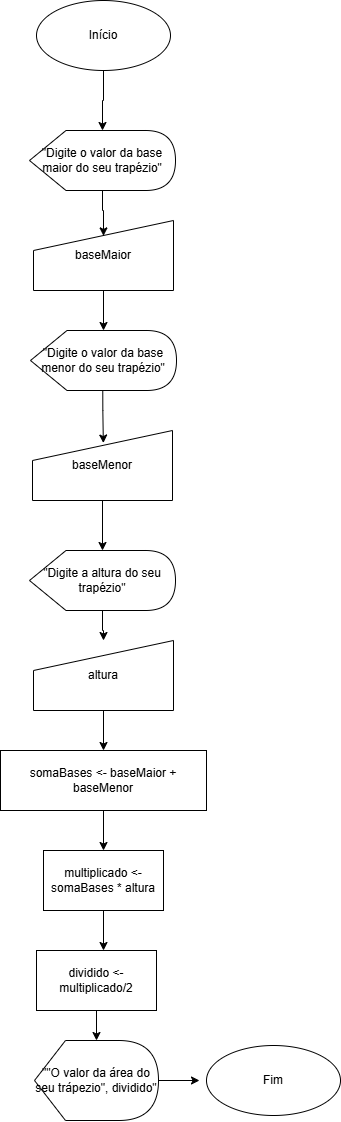

The diagram above was exported from draw.io. Its source (the exported page's mxGraphModel, read from the mxfile embedded in the PNG):
<mxGraphModel dx="645" dy="376" grid="1" gridSize="10" guides="1" tooltips="1" connect="1" arrows="1" fold="1" page="1" pageScale="1" pageWidth="827" pageHeight="1169" background="none" math="0" shadow="0">
  <root>
    <mxCell id="0" />
    <mxCell id="1" parent="0" />
    <mxCell id="SVEC0cEQWNpXCG-jv7lw-3" edge="1" parent="1" source="SVEC0cEQWNpXCG-jv7lw-1" style="edgeStyle=orthogonalEdgeStyle;rounded=0;orthogonalLoop=1;jettySize=auto;html=1;" target="SVEC0cEQWNpXCG-jv7lw-2" value="">
      <mxGeometry relative="1" as="geometry" />
    </mxCell>
    <mxCell id="SVEC0cEQWNpXCG-jv7lw-1" parent="1" style="ellipse;whiteSpace=wrap;html=1;" value="Início" vertex="1">
      <mxGeometry height="70" width="134" x="347" y="30" as="geometry" />
    </mxCell>
    <mxCell id="SVEC0cEQWNpXCG-jv7lw-5" edge="1" parent="1" source="SVEC0cEQWNpXCG-jv7lw-2" style="edgeStyle=orthogonalEdgeStyle;rounded=0;orthogonalLoop=1;jettySize=auto;html=1;entryX=0.5;entryY=0.22;entryDx=0;entryDy=0;entryPerimeter=0;" target="SVEC0cEQWNpXCG-jv7lw-4" value="">
      <mxGeometry relative="1" as="geometry" />
    </mxCell>
    <mxCell id="SVEC0cEQWNpXCG-jv7lw-2" parent="1" style="shape=display;whiteSpace=wrap;html=1;" value="&quot;Digite o valor da base maior do seu trapézio&quot;" vertex="1">
      <mxGeometry height="60" width="146" x="340" y="160" as="geometry" />
    </mxCell>
    <mxCell id="SVEC0cEQWNpXCG-jv7lw-7" edge="1" parent="1" source="SVEC0cEQWNpXCG-jv7lw-4" style="edgeStyle=orthogonalEdgeStyle;rounded=0;orthogonalLoop=1;jettySize=auto;html=1;" value="">
      <mxGeometry relative="1" as="geometry">
        <mxPoint x="414" y="360" as="targetPoint" />
      </mxGeometry>
    </mxCell>
    <mxCell id="SVEC0cEQWNpXCG-jv7lw-4" parent="1" style="shape=manualInput;whiteSpace=wrap;html=1;" value="baseMaior" vertex="1">
      <mxGeometry height="70" width="140" x="344" y="250" as="geometry" />
    </mxCell>
    <mxCell id="SVEC0cEQWNpXCG-jv7lw-9" edge="1" parent="1" source="84BfMPI3yv1--kj7pZaZ-1" style="edgeStyle=orthogonalEdgeStyle;rounded=0;orthogonalLoop=1;jettySize=auto;html=1;entryX=0.506;entryY=0.179;entryDx=0;entryDy=0;entryPerimeter=0;exitX=0.495;exitY=0.988;exitDx=0;exitDy=0;exitPerimeter=0;" target="SVEC0cEQWNpXCG-jv7lw-8" value="">
      <mxGeometry relative="1" as="geometry">
        <mxPoint x="414.03999999999996" y="430" as="sourcePoint" />
      </mxGeometry>
    </mxCell>
    <mxCell id="84BfMPI3yv1--kj7pZaZ-3" edge="1" parent="1" source="SVEC0cEQWNpXCG-jv7lw-8" style="edgeStyle=orthogonalEdgeStyle;rounded=0;orthogonalLoop=1;jettySize=auto;html=1;" target="84BfMPI3yv1--kj7pZaZ-2" value="">
      <mxGeometry relative="1" as="geometry" />
    </mxCell>
    <mxCell id="SVEC0cEQWNpXCG-jv7lw-8" parent="1" style="shape=manualInput;whiteSpace=wrap;html=1;" value="baseMenor" vertex="1">
      <mxGeometry height="70" width="140" x="343" y="460" as="geometry" />
    </mxCell>
    <mxCell id="SVEC0cEQWNpXCG-jv7lw-15" parent="1" style="ellipse;whiteSpace=wrap;html=1;" value="Fim" vertex="1">
      <mxGeometry height="70" width="134" x="517" y="1075" as="geometry" />
    </mxCell>
    <mxCell id="84BfMPI3yv1--kj7pZaZ-1" parent="1" style="shape=display;whiteSpace=wrap;html=1;" value="&quot;Digite o valor da base menor do seu trapézio&quot;" vertex="1">
      <mxGeometry height="60" width="146" x="341" y="360" as="geometry" />
    </mxCell>
    <mxCell id="84BfMPI3yv1--kj7pZaZ-5" edge="1" parent="1" source="84BfMPI3yv1--kj7pZaZ-2" style="edgeStyle=orthogonalEdgeStyle;rounded=0;orthogonalLoop=1;jettySize=auto;html=1;" target="84BfMPI3yv1--kj7pZaZ-4" value="">
      <mxGeometry relative="1" as="geometry" />
    </mxCell>
    <mxCell id="84BfMPI3yv1--kj7pZaZ-2" parent="1" style="shape=display;whiteSpace=wrap;html=1;" value="&quot;Digite a altura do seu trapézio&quot;" vertex="1">
      <mxGeometry height="60" width="146" x="340" y="580" as="geometry" />
    </mxCell>
    <mxCell id="84BfMPI3yv1--kj7pZaZ-7" edge="1" parent="1" source="84BfMPI3yv1--kj7pZaZ-4" style="edgeStyle=orthogonalEdgeStyle;rounded=0;orthogonalLoop=1;jettySize=auto;html=1;" target="84BfMPI3yv1--kj7pZaZ-6" value="">
      <mxGeometry relative="1" as="geometry" />
    </mxCell>
    <mxCell id="84BfMPI3yv1--kj7pZaZ-4" parent="1" style="shape=manualInput;whiteSpace=wrap;html=1;" value="altura" vertex="1">
      <mxGeometry height="70" width="140" x="344" y="670" as="geometry" />
    </mxCell>
    <mxCell id="84BfMPI3yv1--kj7pZaZ-9" edge="1" parent="1" source="84BfMPI3yv1--kj7pZaZ-6" style="edgeStyle=orthogonalEdgeStyle;rounded=0;orthogonalLoop=1;jettySize=auto;html=1;" target="84BfMPI3yv1--kj7pZaZ-8" value="">
      <mxGeometry relative="1" as="geometry" />
    </mxCell>
    <mxCell id="84BfMPI3yv1--kj7pZaZ-6" parent="1" style="whiteSpace=wrap;html=1;" value="somaBases &amp;lt;- baseMaior + baseMenor" vertex="1">
      <mxGeometry height="60" width="206" x="311" y="780" as="geometry" />
    </mxCell>
    <mxCell id="84BfMPI3yv1--kj7pZaZ-14" edge="1" parent="1" source="84BfMPI3yv1--kj7pZaZ-8" style="edgeStyle=orthogonalEdgeStyle;rounded=0;orthogonalLoop=1;jettySize=auto;html=1;" value="">
      <mxGeometry relative="1" as="geometry">
        <mxPoint x="414" y="980" as="targetPoint" />
      </mxGeometry>
    </mxCell>
    <mxCell id="84BfMPI3yv1--kj7pZaZ-8" parent="1" style="whiteSpace=wrap;html=1;" value="multiplicado &amp;lt;- somaBases * altura" vertex="1">
      <mxGeometry height="60" width="120" x="354" y="880" as="geometry" />
    </mxCell>
    <mxCell id="98wO42rU4Uak3QWhfcO7-3" edge="1" parent="1" source="98wO42rU4Uak3QWhfcO7-1" style="edgeStyle=orthogonalEdgeStyle;rounded=0;orthogonalLoop=1;jettySize=auto;html=1;" target="98wO42rU4Uak3QWhfcO7-2" value="">
      <mxGeometry relative="1" as="geometry" />
    </mxCell>
    <mxCell id="98wO42rU4Uak3QWhfcO7-1" parent="1" style="whiteSpace=wrap;html=1;" value="dividido &amp;lt;- multiplicado/2" vertex="1">
      <mxGeometry height="60" width="120" x="347" y="980" as="geometry" />
    </mxCell>
    <mxCell id="98wO42rU4Uak3QWhfcO7-4" edge="1" parent="1" source="98wO42rU4Uak3QWhfcO7-2" style="edgeStyle=orthogonalEdgeStyle;rounded=0;orthogonalLoop=1;jettySize=auto;html=1;">
      <mxGeometry relative="1" as="geometry">
        <mxPoint x="510" y="1110" as="targetPoint" />
      </mxGeometry>
    </mxCell>
    <mxCell id="98wO42rU4Uak3QWhfcO7-2" parent="1" style="shape=display;whiteSpace=wrap;html=1;" value="&quot;&quot;O valor da área do seu trápezio&quot;, dividido&quot;" vertex="1">
      <mxGeometry height="80" width="124" x="345" y="1070" as="geometry" />
    </mxCell>
  </root>
</mxGraphModel>